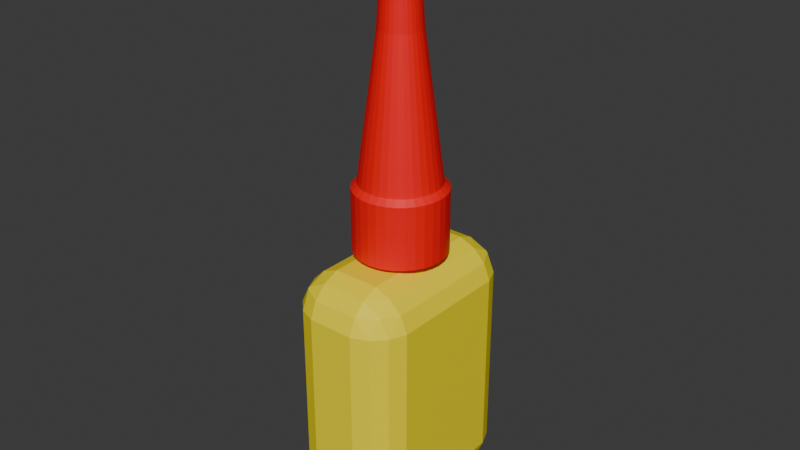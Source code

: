 # Source: glue.blend  (saved by Blender 4.3.34; exported with 4.5.12 LTS)
import bpy
from mathutils import Matrix  # noqa: F401  (used for matrix-valued properties, if any)

bpy.ops.wm.read_factory_settings(use_empty=True)
scene = bpy.context.scene
scene.name = 'Scene'

# ---- collections
col_collection = bpy.data.collections.new('Collection'); scene.collection.children.link(col_collection)

# ---- materials (node trees are filled in below, after node groups)
mat_material_001 = bpy.data.materials.new('Material.001')
mat_material_002 = bpy.data.materials.new('Material.002')
mat_material = bpy.data.materials.new('Material')
mat_material.alpha_threshold = 0.0
mat_material.roughness = 0.5
mat_material.line_color = (0.0, 0.0, 0.0, 1.0)

# ---- material node trees
mat_material_001.use_nodes = True; mat_material_001.node_tree.nodes.clear()
_N = mat_material_001.node_tree.nodes; _L = mat_material_001.node_tree.links
n0 = _N.new('ShaderNodeBsdfPrincipled'); n0.name = 'Principled BSDF'; n0.location = (10, 300)
n0.inputs[0].default_value = (1.0, 0.8204, 0.0, 1.0)
n1 = _N.new('ShaderNodeOutputMaterial'); n1.name = 'Material Output'; n1.location = (300, 300)
_L.new(n0.outputs[0], n1.inputs[0])
n1.is_active_output = True
mat_material_002.use_nodes = True; mat_material_002.node_tree.nodes.clear()
_N = mat_material_002.node_tree.nodes; _L = mat_material_002.node_tree.links
n0 = _N.new('ShaderNodeBsdfPrincipled'); n0.name = 'Principled BSDF'; n0.location = (10, 300)
n0.inputs[0].default_value = (1.0, 0.0, 0.004356, 1.0)
n1 = _N.new('ShaderNodeOutputMaterial'); n1.name = 'Material Output'; n1.location = (300, 300)
_L.new(n0.outputs[0], n1.inputs[0])
n1.is_active_output = True
mat_material.use_nodes = True; mat_material.node_tree.nodes.clear()
_N = mat_material.node_tree.nodes; _L = mat_material.node_tree.links
n0 = _N.new('ShaderNodeOutputMaterial'); n0.name = 'Material Output'; n0.location = (300, 300)
n1 = _N.new('ShaderNodeBsdfPrincipled'); n1.name = 'Principled BSDF'; n1.location = (10, 300)
n1.inputs[0].default_value = (0.04129, 0.03888, 0.2133, 1.0)
n1.inputs[3].default_value = 1.45
_L.new(n1.outputs[0], n0.inputs[0])
n0.is_active_output = True

# ---- world
world_world = bpy.data.worlds.new('World'); scene.world = world_world
world_world.use_nodes = True; world_world.node_tree.nodes.clear()
_N = world_world.node_tree.nodes; _L = world_world.node_tree.links
n0 = _N.new('ShaderNodeOutputWorld'); n0.name = 'World Output'; n0.location = (300, 300)
n1 = _N.new('ShaderNodeBackground'); n1.name = 'Background'; n1.location = (10, 300)
n1.inputs[0].default_value = (0.05088, 0.05088, 0.05088, 1.0)
_L.new(n1.outputs[0], n0.inputs[0])
n0.is_active_output = True
world_world.color = (0.05088, 0.05088, 0.05088)
world_world.sun_shadow_jitter_overblur = 0.0

# ---- meshes
me_cube = bpy.data.meshes.new('Cube')
me_cube.from_pydata([(-0.0129, -0.01997, -0.03478), (-0.007534, -0.01997, -0.037), (-0.007534, -0.02534, -0.03478), (-0.01324, -0.02568, -0.03187), (-0.007534, -0.02924, -0.03087), (-0.007534, -0.03146, -0.02551), (-0.0129, -0.02924, -0.02551), (-0.01324, -0.02633, -0.03122), (-0.0168, -0.01997, -0.03087), (-0.01389, -0.02568, -0.03122), (-0.0168, -0.02534, -0.02551), (-0.01902, -0.01997, -0.02551), (-0.0129, -0.02924, 0.03678), (-0.007534, -0.03146, 0.03678), (-0.007534, -0.02924, 0.04214), (-0.01324, -0.02633, 0.04249), (-0.007534, -0.02534, 0.04605), (-0.007534, -0.01997, 0.04827), (-0.0129, -0.01997, 0.04605), (-0.01324, -0.02568, 0.04314), (-0.0168, -0.02534, 0.03678), (-0.01389, -0.02568, 0.04249), (-0.0168, -0.01997, 0.04214), (-0.01902, -0.01997, 0.03678), (-0.007534, 0.02534, -0.03478), (-0.007534, 0.01997, -0.037), (-0.0129, 0.01997, -0.03478), (-0.01324, 0.02568, -0.03187), (-0.0168, 0.01997, -0.03087), (-0.01902, 0.01997, -0.02551), (-0.0168, 0.02534, -0.02551), (-0.01389, 0.02568, -0.03122), (-0.007534, 0.02924, -0.03087), (-0.01324, 0.02633, -0.03122), (-0.0129, 0.02924, -0.02551), (-0.007534, 0.03146, -0.02551), (-0.0129, 0.01997, 0.04605), (-0.007534, 0.01997, 0.04827), (-0.007534, 0.02534, 0.04605), (-0.01324, 0.02568, 0.04314), (-0.007534, 0.02924, 0.04214), (-0.007534, 0.03146, 0.03678), (-0.0129, 0.02924, 0.03678), (-0.01324, 0.02633, 0.04249), (-0.0168, 0.01997, 0.04214), (-0.01389, 0.02568, 0.04249), (-0.0168, 0.02534, 0.03678), (-0.01902, 0.01997, 0.03678), (0.007534, -0.02534, -0.03478), (0.007534, -0.01997, -0.037), (0.0129, -0.01997, -0.03478), (0.01324, -0.02568, -0.03187), (0.0168, -0.01997, -0.03087), (0.01902, -0.01997, -0.02551), (0.0168, -0.02534, -0.02551), (0.01389, -0.02568, -0.03122), (0.007534, -0.02924, -0.03087), (0.01324, -0.02633, -0.03122), (0.0129, -0.02924, -0.02551), (0.007534, -0.03146, -0.02551), (0.0129, -0.01997, 0.04605), (0.007534, -0.01997, 0.04827), (0.007534, -0.02534, 0.04605), (0.01324, -0.02568, 0.04314), (0.007534, -0.02924, 0.04214), (0.007534, -0.03146, 0.03678), (0.0129, -0.02924, 0.03678), (0.01324, -0.02633, 0.04249), (0.0168, -0.01997, 0.04214), (0.01389, -0.02568, 0.04249), (0.0168, -0.02534, 0.03678), (0.01902, -0.01997, 0.03678), (0.0129, 0.01997, -0.03478), (0.007534, 0.01997, -0.037), (0.007534, 0.02534, -0.03478), (0.01324, 0.02568, -0.03187), (0.007534, 0.02924, -0.03087), (0.007534, 0.03146, -0.02551), (0.0129, 0.02924, -0.02551), (0.01324, 0.02633, -0.03122), (0.0168, 0.01997, -0.03087), (0.01389, 0.02568, -0.03122), (0.0168, 0.02534, -0.02551), (0.01902, 0.01997, -0.02551), (0.007534, 0.02534, 0.04605), (0.007534, 0.01997, 0.04827), (0.0129, 0.01997, 0.04605), (0.01324, 0.02568, 0.04314), (0.0168, 0.01997, 0.04214), (0.01902, 0.01997, 0.03678), (0.0168, 0.02534, 0.03678), (0.01389, 0.02568, 0.04249), (0.007534, 0.02924, 0.04214), (0.01324, 0.02633, 0.04249), (0.0129, 0.02924, 0.03678), (0.007534, 0.03146, 0.03678)], [], [(11, 23, 47, 29), (86, 60, 68, 88), (74, 24, 32, 76), (15, 19, 21), (39, 43, 45), (25, 73, 49, 1), (62, 16, 14, 64), (42, 34, 30, 46), (38, 84, 92, 40), (50, 72, 80, 52), (75, 79, 81), (90, 82, 78, 94), (3, 7, 9), (59, 65, 13, 5), (85, 37, 17, 61), (35, 41, 95, 77), (27, 31, 33), (51, 55, 57), (87, 91, 93), (66, 58, 54, 70), (63, 67, 69), (83, 89, 71, 53), (6, 12, 20, 10), (18, 36, 44, 22), (2, 48, 56, 4), (0, 1, 2, 3), (4, 5, 6, 7), (8, 9, 10, 11), (12, 13, 14, 15), (16, 17, 18, 19), (20, 21, 22, 23), (24, 25, 26, 27), (28, 29, 30, 31), (32, 33, 34, 35), (36, 37, 38, 39), (40, 41, 42, 43), (44, 45, 46, 47), (48, 49, 50, 51), (52, 53, 54, 55), (56, 57, 58, 59), (60, 61, 62, 63), (64, 65, 66, 67), (68, 69, 70, 71), (72, 73, 74, 75), (76, 77, 78, 79), (80, 81, 82, 83), (84, 85, 86, 87), (88, 89, 90, 91), (92, 93, 94, 95), (8, 0, 3, 9), (2, 4, 7, 3), (6, 10, 9, 7), (20, 12, 15, 21), (14, 16, 19, 15), (18, 22, 21, 19), (32, 24, 27, 33), (26, 28, 31, 27), (30, 34, 33, 31), (44, 36, 39, 45), (38, 40, 43, 39), (42, 46, 45, 43), (56, 48, 51, 57), (50, 52, 55, 51), (54, 58, 57, 55), (68, 60, 63, 69), (62, 64, 67, 63), (66, 70, 69, 67), (80, 72, 75, 81), (74, 76, 79, 75), (78, 82, 81, 79), (92, 84, 87, 93), (86, 88, 91, 87), (90, 94, 93, 91), (25, 1, 0, 26), (11, 29, 28, 8), (5, 13, 12, 6), (23, 11, 10, 20), (17, 37, 36, 18), (47, 23, 22, 44), (41, 35, 34, 42), (29, 47, 46, 30), (73, 25, 24, 74), (35, 77, 76, 32), (37, 85, 84, 38), (95, 41, 40, 92), (89, 83, 82, 90), (77, 95, 94, 78), (49, 73, 72, 50), (83, 53, 52, 80), (85, 61, 60, 86), (71, 89, 88, 68), (65, 59, 58, 66), (53, 71, 70, 54), (1, 49, 48, 2), (59, 5, 4, 56), (61, 17, 16, 62), (13, 65, 64, 14), (26, 0, 8, 28)])
_uv = me_cube.uv_layers.new(name='UVMap')
_uv.uv.foreach_set('vector', [0.4061, 0.04565, 0.5939, 0.04565, 0.5939, 0.2044, 0.4061, 0.2044, 0.6595, 0.5456, 0.6595, 0.7044, 0.6237, 0.7044, 0.6237, 0.5456, 0.2995, 0.5243, 0.2005, 0.5243, 0.2005, 0.5088, 0.2995, 0.5088, 0.61, 0.962, 0.6117, 0.962, 0.61, 0.9663, 0.6117, 0.288, 0.61, 0.288, 0.61, 0.2837, 0.2005, 0.5456, 0.2995, 0.5456, 0.2995, 0.7044, 0.2005, 0.7044, 0.6192, 0.8255, 0.6192, 0.9245, 0.6091, 0.9245, 0.6091, 0.8255, 0.5939, 0.2814, 0.4061, 0.2814, 0.4061, 0.2403, 0.5939, 0.2403, 0.6192, 0.3255, 0.6192, 0.4245, 0.6091, 0.4245, 0.6091, 0.3255, 0.3405, 0.7044, 0.3405, 0.5456, 0.3763, 0.5456, 0.3763, 0.7044, 0.337, 0.523, 0.337, 0.5204, 0.3413, 0.523, 0.5939, 0.5097, 0.4061, 0.5097, 0.4061, 0.4686, 0.5939, 0.4686, 0.163, 0.727, 0.163, 0.7296, 0.1587, 0.727, 0.4061, 0.8255, 0.5939, 0.8255, 0.5939, 0.9245, 0.4061, 0.9245, 0.7005, 0.5456, 0.7995, 0.5456, 0.7995, 0.7044, 0.7005, 0.7044, 0.4061, 0.3255, 0.5939, 0.3255, 0.5939, 0.4245, 0.4061, 0.4245, 0.163, 0.523, 0.1587, 0.523, 0.163, 0.5204, 0.337, 0.727, 0.3413, 0.727, 0.337, 0.7296, 0.6117, 0.523, 0.61, 0.523, 0.61, 0.5204, 0.5939, 0.7814, 0.4061, 0.7814, 0.4061, 0.7403, 0.5939, 0.7403, 0.6117, 0.788, 0.61, 0.788, 0.61, 0.7837, 0.4061, 0.5456, 0.5939, 0.5456, 0.5939, 0.7044, 0.4061, 0.7044, 0.4061, 0.008828, 0.5939, 0.008828, 0.5939, 0.02434, 0.4061, 0.02434, 0.6192, 0.04565, 0.6192, 0.2044, 0.6091, 0.2044, 0.6091, 0.04565, 0.2005, 0.7257, 0.2995, 0.7257, 0.2995, 0.7412, 0.2005, 0.7412, 0.1652, 0.7044, 0.2005, 0.7044, 0.2005, 0.7257, 0.163, 0.727, 0.2005, 0.7412, 0.2005, 0.75, 0.1798, 0.75, 0.1798, 0.7347, 0.1396, 0.7168, 0.1587, 0.727, 0.1396, 0.7257, 0.125, 0.7168, 0.5939, 0.008828, 0.5939, 0.0, 0.6034, 0.0, 0.6034, 0.01529, 0.6192, 0.9245, 0.625, 0.9245, 0.625, 0.9452, 0.615, 0.9452, 0.5939, 0.02434, 0.6034, 0.01787, 0.6034, 0.03316, 0.5939, 0.03316, 0.2005, 0.5243, 0.2005, 0.5456, 0.1652, 0.5456, 0.163, 0.523, 0.1396, 0.5456, 0.125, 0.5456, 0.125, 0.5332, 0.1503, 0.5332, 0.1798, 0.5088, 0.163, 0.5204, 0.1652, 0.5088, 0.1798, 0.5, 0.6192, 0.2044, 0.625, 0.2044, 0.625, 0.2168, 0.615, 0.2168, 0.6034, 0.3255, 0.5939, 0.3255, 0.5939, 0.3048, 0.6034, 0.3048, 0.6091, 0.2044, 0.6134, 0.2168, 0.6034, 0.2168, 0.6034, 0.2044, 0.2995, 0.7168, 0.2995, 0.7044, 0.3202, 0.7044, 0.3202, 0.7168, 0.3763, 0.7044, 0.3966, 0.7044, 0.3966, 0.7168, 0.3614, 0.7168, 0.2995, 0.7412, 0.3202, 0.7347, 0.3202, 0.75, 0.2995, 0.75, 0.6595, 0.7044, 0.6798, 0.7044, 0.6798, 0.7168, 0.6446, 0.7168, 0.6034, 0.8255, 0.5939, 0.8255, 0.5939, 0.8048, 0.6034, 0.8048, 0.6091, 0.7646, 0.61, 0.7837, 0.6034, 0.7646, 0.6034, 0.75, 0.3202, 0.5456, 0.2995, 0.5456, 0.2995, 0.5332, 0.3202, 0.5332, 0.2995, 0.5088, 0.2995, 0.5, 0.3202, 0.5, 0.3202, 0.5153, 0.3763, 0.5456, 0.3614, 0.5332, 0.3966, 0.5332, 0.3966, 0.5456, 0.6192, 0.4245, 0.625, 0.4245, 0.625, 0.4452, 0.615, 0.4452, 0.6034, 0.5456, 0.5939, 0.5456, 0.5939, 0.5332, 0.6034, 0.5332, 0.6091, 0.4245, 0.6134, 0.4452, 0.6034, 0.4452, 0.6034, 0.4245, 0.1396, 0.7044, 0.1652, 0.7044, 0.163, 0.727, 0.1587, 0.727, 0.2005, 0.7257, 0.2005, 0.7412, 0.163, 0.7296, 0.163, 0.727, 0.1652, 0.7412, 0.1396, 0.7257, 0.1587, 0.727, 0.163, 0.7296, 0.5939, 0.02434, 0.5939, 0.008828, 0.6034, 0.01529, 0.6034, 0.01787, 0.6091, 0.9245, 0.6192, 0.9245, 0.6117, 0.962, 0.61, 0.962, 0.6192, 0.9598, 0.6091, 0.9854, 0.61, 0.9663, 0.6117, 0.962, 0.2005, 0.5088, 0.2005, 0.5243, 0.163, 0.523, 0.163, 0.5204, 0.1652, 0.5456, 0.1396, 0.5456, 0.1587, 0.523, 0.163, 0.523, 0.1396, 0.5243, 0.1652, 0.5088, 0.163, 0.5204, 0.1587, 0.523, 0.6091, 0.2044, 0.6192, 0.2044, 0.615, 0.2168, 0.6134, 0.2168, 0.6192, 0.3255, 0.6091, 0.3255, 0.61, 0.288, 0.6117, 0.288, 0.5939, 0.2814, 0.5939, 0.2403, 0.6034, 0.2574, 0.6034, 0.2643, 0.2995, 0.7412, 0.2995, 0.7257, 0.337, 0.727, 0.337, 0.7296, 0.3348, 0.7168, 0.3604, 0.7168, 0.3413, 0.727, 0.337, 0.727, 0.3604, 0.7257, 0.3348, 0.7412, 0.337, 0.7296, 0.3413, 0.727, 0.6091, 0.7646, 0.6192, 0.7902, 0.6117, 0.788, 0.61, 0.7837, 0.6192, 0.8255, 0.6091, 0.8255, 0.61, 0.788, 0.6117, 0.788, 0.5939, 0.7814, 0.5939, 0.7403, 0.6034, 0.7574, 0.6034, 0.7643, 0.3763, 0.5456, 0.3405, 0.5456, 0.3554, 0.5332, 0.3614, 0.5332, 0.2995, 0.5243, 0.2995, 0.5088, 0.337, 0.5204, 0.337, 0.523, 0.3348, 0.5088, 0.3604, 0.5243, 0.3413, 0.523, 0.337, 0.5204, 0.6091, 0.4245, 0.6192, 0.4245, 0.615, 0.4452, 0.6134, 0.4452, 0.6595, 0.5456, 0.6237, 0.5456, 0.6386, 0.5332, 0.6446, 0.5332, 0.5939, 0.5097, 0.5939, 0.4686, 0.6034, 0.4857, 0.6034, 0.4926, 0.2005, 0.5456, 0.2005, 0.7044, 0.1652, 0.7044, 0.1652, 0.5456, 0.125, 0.7044, 0.125, 0.5456, 0.1396, 0.5456, 0.1396, 0.7044, 0.4061, 0.0, 0.5939, 0.0, 0.5939, 0.008828, 0.4061, 0.008828, 0.5939, 0.04565, 0.4061, 0.04565, 0.4061, 0.02434, 0.5939, 0.02434, 0.625, 0.04565, 0.625, 0.2044, 0.6192, 0.2044, 0.6192, 0.04565, 0.5939, 0.2044, 0.5939, 0.04565, 0.6091, 0.04565, 0.6091, 0.2044, 0.5939, 0.3255, 0.4061, 0.3255, 0.4061, 0.2814, 0.5939, 0.2814, 0.4061, 0.2044, 0.5939, 0.2044, 0.5939, 0.2403, 0.4061, 0.2403, 0.2995, 0.5456, 0.2005, 0.5456, 0.2005, 0.5243, 0.2995, 0.5243, 0.2005, 0.5, 0.2995, 0.5, 0.2995, 0.5088, 0.2005, 0.5088, 0.625, 0.3255, 0.625, 0.4245, 0.6192, 0.4245, 0.6192, 0.3255, 0.5939, 0.4245, 0.5939, 0.3255, 0.6091, 0.3255, 0.6091, 0.4245, 0.5939, 0.5456, 0.4061, 0.5456, 0.4061, 0.5097, 0.5939, 0.5097, 0.4061, 0.4245, 0.5939, 0.4245, 0.5939, 0.4686, 0.4061, 0.4686, 0.2995, 0.7044, 0.2995, 0.5456, 0.3405, 0.5456, 0.3405, 0.7044, 0.4061, 0.5456, 0.4061, 0.7044, 0.3763, 0.7044, 0.3763, 0.5456, 0.7005, 0.5456, 0.7005, 0.7044, 0.6595, 0.7044, 0.6595, 0.5456, 0.5939, 0.7044, 0.5939, 0.5456, 0.6237, 0.5456, 0.6237, 0.7044, 0.5939, 0.8255, 0.4061, 0.8255, 0.4061, 0.7814, 0.5939, 0.7814, 0.4061, 0.7044, 0.5939, 0.7044, 0.5939, 0.7403, 0.4061, 0.7403, 0.2005, 0.7044, 0.2995, 0.7044, 0.2995, 0.7257, 0.2005, 0.7257, 0.2995, 0.75, 0.2005, 0.75, 0.2005, 0.7412, 0.2995, 0.7412, 0.625, 0.8255, 0.625, 0.9245, 0.6192, 0.9245, 0.6192, 0.8255, 0.5939, 0.9245, 0.5939, 0.8255, 0.6091, 0.8255, 0.6091, 0.9245, 0.1652, 0.5456, 0.1652, 0.7044, 0.1396, 0.7044, 0.1396, 0.5456])
me_cube.materials.append(mat_material_001)
me_cube.update()
me_cylinder_001 = bpy.data.meshes.new('Cylinder.001')
me_cylinder_001.from_pydata([(4.139e-11, 0.01474, -0.02379), (-0.001326, 0.006665, 0.04406), (0.002876, 0.01446, -0.02379), (-0.002601, 0.006278, 0.04406), (0.005641, 0.01362, -0.02379), (-0.003775, 0.00565, 0.04406), (0.008189, 0.01226, -0.02379), (-0.004805, 0.004805, 0.04406), (0.01042, 0.01042, -0.02379), (-0.00565, 0.003775, 0.04406), (0.01226, 0.008189, -0.02379), (-0.006278, 0.002601, 0.04406), (0.01362, 0.005641, -0.02379), (-0.006665, 0.001326, 0.04406), (0.01446, 0.002876, -0.02379), (-0.006796, 3.692e-10, 0.04406), (0.01474, 1.492e-10, -0.02379), (-0.006665, -0.001326, 0.04406), (0.01446, -0.002876, -0.02379), (-0.006278, -0.002601, 0.04406), (0.01362, -0.005641, -0.02379), (-0.00565, -0.003775, 0.04406), (0.01226, -0.008189, -0.02379), (-0.004805, -0.004805, 0.04406), (0.01042, -0.01042, -0.02379), (-0.003775, -0.00565, 0.04406), (0.008189, -0.01226, -0.02379), (-0.002601, -0.006278, 0.04406), (0.005641, -0.01362, -0.02379), (-0.001326, -0.006665, 0.04406), (0.002876, -0.01446, -0.02379), (-1.458e-10, -0.006796, 0.04406), (4.139e-11, -0.01474, -0.02379), (0.001326, -0.006665, 0.04406), (-0.002876, -0.01446, -0.02379), (0.002601, -0.006278, 0.04406), (-0.005641, -0.01362, -0.02379), (0.003775, -0.00565, 0.04406), (-0.008189, -0.01226, -0.02379), (0.004805, -0.004805, 0.04406), (-0.01042, -0.01042, -0.02379), (0.00565, -0.003775, 0.04406), (-0.01226, -0.008189, -0.02379), (0.006278, -0.002601, 0.04406), (-0.01362, -0.005641, -0.02379), (0.006665, -0.001326, 0.04406), (-0.01446, -0.002876, -0.02379), (0.006796, 3.768e-10, 0.04406), (-0.01474, 1.492e-10, -0.02379), (0.006665, 0.001326, 0.04406), (-0.01446, 0.002876, -0.02379), (0.006278, 0.002601, 0.04406), (-0.01362, 0.005641, -0.02379), (0.00565, 0.003775, 0.04406), (-0.01226, 0.008189, -0.02379), (0.004805, 0.004805, 0.04406), (-0.01042, 0.01042, -0.02379), (0.003775, 0.00565, 0.04406), (-0.008189, 0.01226, -0.02379), (0.002601, 0.006278, 0.04406), (-0.005641, 0.01362, -0.02379), (0.001326, 0.006665, 0.04406), (-0.002876, 0.01446, -0.02379), (-1.534e-10, 0.006796, 0.04406), (4.139e-11, 0.01474, -0.02379), (0.002876, 0.01446, -0.02379), (0.005641, 0.01362, -0.02379), (0.008189, 0.01226, -0.02379), (0.01042, 0.01042, -0.02379), (0.01226, 0.008189, -0.02379), (0.01362, 0.005641, -0.02379), (0.01446, 0.002876, -0.02379), (0.01474, 1.492e-10, -0.02379), (0.01446, -0.002876, -0.02379), (0.01362, -0.005641, -0.02379), (0.01226, -0.008189, -0.02379), (0.01042, -0.01042, -0.02379), (0.008189, -0.01226, -0.02379), (0.005641, -0.01362, -0.02379), (0.002876, -0.01446, -0.02379), (4.139e-11, -0.01474, -0.02379), (-0.002876, -0.01446, -0.02379), (-0.005641, -0.01362, -0.02379), (-0.008189, -0.01226, -0.02379), (-0.01042, -0.01042, -0.02379), (-0.01226, -0.008189, -0.02379), (-0.01362, -0.005641, -0.02379), (-0.01446, -0.002876, -0.02379), (-0.01474, 1.492e-10, -0.02379), (-0.01446, 0.002876, -0.02379), (-0.01362, 0.005641, -0.02379), (-0.01226, 0.008189, -0.02379), (-0.01042, 0.01042, -0.02379), (-0.008189, 0.01226, -0.02379), (-0.005641, 0.01362, -0.02379), (-0.002876, 0.01446, -0.02379), (-9.304e-11, 0.007079, -0.02369), (0.001381, 0.006943, -0.02369), (0.002709, 0.00654, -0.02369), (0.003933, 0.005886, -0.02369), (0.005006, 0.005006, -0.02369), (0.005886, 0.003933, -0.02369), (0.00654, 0.002709, -0.02369), (0.006943, 0.001381, -0.02369), (0.007079, -1.986e-11, -0.02369), (0.006943, -0.001381, -0.02369), (0.00654, -0.002709, -0.02369), (0.005886, -0.003933, -0.02369), (0.005006, -0.005006, -0.02369), (0.003933, -0.005886, -0.02369), (0.002709, -0.00654, -0.02369), (0.001381, -0.006943, -0.02369), (-9.304e-11, -0.007079, -0.02369), (-0.001381, -0.006943, -0.02369), (-0.002709, -0.00654, -0.02369), (-0.003933, -0.005886, -0.02369), (-0.005006, -0.005006, -0.02369), (-0.005886, -0.003933, -0.02369), (-0.00654, -0.002709, -0.02369), (-0.006943, -0.001381, -0.02369), (-0.007079, -1.986e-11, -0.02369), (-0.006943, 0.001381, -0.02369), (-0.00654, 0.002709, -0.02369), (-0.005886, 0.003933, -0.02369), (-0.005006, 0.005006, -0.02369), (-0.003933, 0.005886, -0.02369), (-0.002709, 0.00654, -0.02369), (-0.001381, 0.006943, -0.02369), (2.186e-10, 0.006958, -0.02799), (0.001358, 0.006825, -0.02799), (0.002663, 0.006429, -0.02799), (0.003866, 0.005786, -0.02799), (0.00492, 0.00492, -0.02799), (0.005786, 0.003866, -0.02799), (0.006429, 0.002663, -0.02799), (0.006825, 0.001358, -0.02799), (0.006958, -2.49e-11, -0.02799), (0.006825, -0.001358, -0.02799), (0.006429, -0.002663, -0.02799), (0.005786, -0.003866, -0.02799), (0.00492, -0.00492, -0.02799), (0.003866, -0.005786, -0.02799), (0.002663, -0.006429, -0.02799), (0.001358, -0.006825, -0.02799), (2.186e-10, -0.006958, -0.02799), (-0.001358, -0.006825, -0.02799), (-0.002663, -0.006429, -0.02799), (-0.003866, -0.005786, -0.02799), (-0.00492, -0.00492, -0.02799), (-0.005786, -0.003866, -0.02799), (-0.006429, -0.002663, -0.02799), (-0.006825, -0.001358, -0.02799), (-0.006958, -2.49e-11, -0.02799), (-0.006825, 0.001358, -0.02799), (-0.006429, 0.002663, -0.02799), (-0.005786, 0.003866, -0.02799), (-0.00492, 0.00492, -0.02799), (-0.003866, 0.005786, -0.02799), (-0.002663, 0.006429, -0.02799), (-0.001358, 0.006825, -0.02799), (4.366e-11, 0.01294, -0.001728), (4.139e-11, 0.01474, -0.003523), (0.002524, 0.01269, -0.001728), (0.002876, 0.01446, -0.003523), (0.004951, 0.01195, -0.001728), (0.005641, 0.01362, -0.003523), (0.007187, 0.01076, -0.001728), (0.008189, 0.01226, -0.003523), (0.009148, 0.009148, -0.001728), (0.01042, 0.01042, -0.003523), (0.01076, 0.007187, -0.001728), (0.01226, 0.008189, -0.003523), (0.01195, 0.004951, -0.001728), (0.01362, 0.005641, -0.003523), (0.01269, 0.002524, -0.001728), (0.01446, 0.002876, -0.003523), (0.01294, 1.601e-10, -0.001728), (0.01474, 1.492e-10, -0.003523), (0.01269, -0.002524, -0.001728), (0.01446, -0.002876, -0.003523), (0.01195, -0.004951, -0.001728), (0.01362, -0.005641, -0.003523), (0.01076, -0.007187, -0.001728), (0.01226, -0.008189, -0.003523), (0.009148, -0.009148, -0.001728), (0.01042, -0.01042, -0.003523), (0.007187, -0.01076, -0.001728), (0.008189, -0.01226, -0.003523), (0.004951, -0.01195, -0.001728), (0.005641, -0.01362, -0.003523), (0.002524, -0.01269, -0.001728), (0.002876, -0.01446, -0.003523), (5.821e-11, -0.01294, -0.001728), (4.139e-11, -0.01474, -0.003523), (-0.002524, -0.01269, -0.001728), (-0.002876, -0.01446, -0.003523), (-0.004951, -0.01195, -0.001728), (-0.005641, -0.01362, -0.003523), (-0.007187, -0.01076, -0.001728), (-0.008189, -0.01226, -0.003523), (-0.009148, -0.009148, -0.001728), (-0.01042, -0.01042, -0.003523), (-0.01076, -0.007187, -0.001728), (-0.01226, -0.008189, -0.003523), (-0.01195, -0.004951, -0.001728), (-0.01362, -0.005641, -0.003523), (-0.01269, -0.002524, -0.001728), (-0.01446, -0.002876, -0.003523), (-0.01294, 1.455e-10, -0.001728), (-0.01474, 1.492e-10, -0.003523), (-0.01269, 0.002524, -0.001728), (-0.01446, 0.002876, -0.003523), (-0.01195, 0.004951, -0.001728), (-0.01362, 0.005641, -0.003523), (-0.01076, 0.007187, -0.001728), (-0.01226, 0.008189, -0.003523), (-0.009148, 0.009148, -0.001728), (-0.01042, 0.01042, -0.003523), (-0.007187, 0.01076, -0.001728), (-0.008189, 0.01226, -0.003523), (-0.004951, 0.01195, -0.001728), (-0.005641, 0.01362, -0.003523), (-0.002524, 0.01269, -0.001728), (-0.002876, 0.01446, -0.003523), (-0.000853, 0.004288, 0.07827), (-0.001673, 0.004039, 0.07827), (-0.002429, 0.003635, 0.07827), (-0.003092, 0.003092, 0.07827), (-0.003635, 0.002429, 0.07827), (-0.004039, 0.001673, 0.07827), (-0.004288, 0.000853, 0.07827), (-0.004372, 3.848e-10, 0.07827), (-0.004288, -0.000853, 0.07827), (-0.004039, -0.001673, 0.07827), (-0.003635, -0.002429, 0.07827), (-0.003092, -0.003092, 0.07827), (-0.002429, -0.003635, 0.07827), (-0.001673, -0.004039, 0.07827), (-0.000853, -0.004288, 0.07827), (4.974e-09, -0.004372, 0.07827), (0.000853, -0.004288, 0.07827), (0.001673, -0.004039, 0.07827), (0.002429, -0.003635, 0.07827), (0.003092, -0.003092, 0.07827), (0.003635, -0.002429, 0.07827), (0.004039, -0.001673, 0.07827), (0.004288, -0.000853, 0.07827), (0.004372, 3.897e-10, 0.07827), (0.004288, 0.000853, 0.07827), (0.004039, 0.001673, 0.07827), (0.003635, 0.002429, 0.07827), (0.003092, 0.003092, 0.07827), (0.002429, 0.003635, 0.07827), (0.001673, 0.004039, 0.07827), (0.000853, 0.004288, 0.07827), (4.969e-09, 0.004372, 0.07827)], [], [(62, 223, 161, 0), (4, 165, 167, 6), (6, 167, 169, 8), (8, 169, 171, 10), (10, 171, 173, 12), (12, 173, 175, 14), (14, 175, 177, 16), (16, 177, 179, 18), (18, 179, 181, 20), (20, 181, 183, 22), (22, 183, 185, 24), (24, 185, 187, 26), (26, 187, 189, 28), (28, 189, 191, 30), (30, 191, 193, 32), (32, 193, 195, 34), (34, 195, 197, 36), (36, 197, 199, 38), (38, 199, 201, 40), (40, 201, 203, 42), (42, 203, 205, 44), (44, 205, 207, 46), (46, 207, 209, 48), (48, 209, 211, 50), (50, 211, 213, 52), (52, 213, 215, 54), (54, 215, 217, 56), (56, 217, 219, 58), (58, 219, 221, 60), (60, 221, 223, 62), (0, 161, 163, 2), (33, 35, 241, 240), (2, 163, 165, 4), (4, 6, 67, 66), (82, 83, 115, 114), (22, 24, 76, 75), (40, 42, 85, 84), (58, 60, 94, 93), (14, 16, 72, 71), (32, 34, 81, 80), (50, 52, 90, 89), (6, 8, 68, 67), (24, 26, 77, 76), (42, 44, 86, 85), (60, 62, 95, 94), (16, 18, 73, 72), (34, 36, 82, 81), (52, 54, 91, 90), (8, 10, 69, 68), (26, 28, 78, 77), (44, 46, 87, 86), (0, 2, 65, 64), (62, 0, 64, 95), (18, 20, 74, 73), (36, 38, 83, 82), (54, 56, 92, 91), (10, 12, 70, 69), (28, 30, 79, 78), (46, 48, 88, 87), (2, 4, 66, 65), (20, 22, 75, 74), (38, 40, 84, 83), (56, 58, 93, 92), (12, 14, 71, 70), (30, 32, 80, 79), (48, 50, 89, 88), (117, 118, 150, 149), (69, 70, 102, 101), (83, 84, 116, 115), (70, 71, 103, 102), (84, 85, 117, 116), (71, 72, 104, 103), (85, 86, 118, 117), (72, 73, 105, 104), (86, 87, 119, 118), (73, 74, 106, 105), (87, 88, 120, 119), (74, 75, 107, 106), (88, 89, 121, 120), (75, 76, 108, 107), (89, 90, 122, 121), (76, 77, 109, 108), (90, 91, 123, 122), (77, 78, 110, 109), (64, 65, 97, 96), (91, 92, 124, 123), (78, 79, 111, 110), (65, 66, 98, 97), (92, 93, 125, 124), (79, 80, 112, 111), (66, 67, 99, 98), (93, 94, 126, 125), (80, 81, 113, 112), (67, 68, 100, 99), (94, 95, 127, 126), (81, 82, 114, 113), (68, 69, 101, 100), (95, 64, 96, 127), (128, 129, 130, 131, 132, 133, 134, 135, 136, 137, 138, 139, 140, 141, 142, 143, 144, 145, 146, 147, 148, 149, 150, 151, 152, 153, 154, 155, 156, 157, 158, 159), (104, 105, 137, 136), (118, 119, 151, 150), (105, 106, 138, 137), (119, 120, 152, 151), (106, 107, 139, 138), (120, 121, 153, 152), (107, 108, 140, 139), (121, 122, 154, 153), (108, 109, 141, 140), (122, 123, 155, 154), (109, 110, 142, 141), (96, 97, 129, 128), (123, 124, 156, 155), (110, 111, 143, 142), (97, 98, 130, 129), (124, 125, 157, 156), (111, 112, 144, 143), (98, 99, 131, 130), (125, 126, 158, 157), (112, 113, 145, 144), (99, 100, 132, 131), (126, 127, 159, 158), (113, 114, 146, 145), (100, 101, 133, 132), (127, 96, 128, 159), (114, 115, 147, 146), (101, 102, 134, 133), (115, 116, 148, 147), (102, 103, 135, 134), (116, 117, 149, 148), (103, 104, 136, 135), (163, 161, 160, 162), (165, 163, 162, 164), (167, 165, 164, 166), (169, 167, 166, 168), (171, 169, 168, 170), (173, 171, 170, 172), (175, 173, 172, 174), (177, 175, 174, 176), (179, 177, 176, 178), (181, 179, 178, 180), (183, 181, 180, 182), (185, 183, 182, 184), (187, 185, 184, 186), (189, 187, 186, 188), (191, 189, 188, 190), (193, 191, 190, 192), (195, 193, 192, 194), (197, 195, 194, 196), (199, 197, 196, 198), (201, 199, 198, 200), (203, 201, 200, 202), (205, 203, 202, 204), (207, 205, 204, 206), (209, 207, 206, 208), (211, 209, 208, 210), (213, 211, 210, 212), (215, 213, 212, 214), (217, 215, 214, 216), (219, 217, 216, 218), (221, 219, 218, 220), (223, 221, 220, 222), (161, 223, 222, 160), (212, 210, 13, 11), (168, 166, 57, 55), (186, 184, 39, 37), (204, 202, 21, 19), (222, 220, 3, 1), (178, 176, 47, 45), (196, 194, 29, 27), (214, 212, 11, 9), (160, 222, 1, 63), (170, 168, 55, 53), (188, 186, 37, 35), (206, 204, 19, 17), (162, 160, 63, 61), (180, 178, 45, 43), (198, 196, 27, 25), (216, 214, 9, 7), (172, 170, 53, 51), (190, 188, 35, 33), (208, 206, 17, 15), (164, 162, 61, 59), (182, 180, 43, 41), (200, 198, 25, 23), (218, 216, 7, 5), (174, 172, 51, 49), (192, 190, 33, 31), (210, 208, 15, 13), (166, 164, 59, 57), (184, 182, 41, 39), (202, 200, 23, 21), (220, 218, 5, 3), (176, 174, 49, 47), (194, 192, 31, 29), (254, 255, 224, 225, 226, 227, 228, 229, 230, 231, 232, 233, 234, 235, 236, 237, 238, 239, 240, 241, 242, 243, 244, 245, 246, 247, 248, 249, 250, 251, 252, 253), (15, 17, 232, 231), (51, 53, 250, 249), (17, 19, 233, 232), (53, 55, 251, 250), (63, 1, 224, 255), (35, 37, 242, 241), (1, 3, 225, 224), (37, 39, 243, 242), (19, 21, 234, 233), (55, 57, 252, 251), (21, 23, 235, 234), (57, 59, 253, 252), (3, 5, 226, 225), (39, 41, 244, 243), (5, 7, 227, 226), (41, 43, 245, 244), (23, 25, 236, 235), (59, 61, 254, 253), (25, 27, 237, 236), (61, 63, 255, 254), (7, 9, 228, 227), (43, 45, 246, 245), (9, 11, 229, 228), (45, 47, 247, 246), (27, 29, 238, 237), (29, 31, 239, 238), (11, 13, 230, 229), (47, 49, 248, 247), (13, 15, 231, 230), (49, 51, 249, 248), (31, 33, 240, 239)])
_uv = me_cylinder_001.uv_layers.new(name='UVMap')
_uv.uv.foreach_set('vector', [0.03125, 0.5, 0.03125, 0.9593, 0.0, 0.9593, 0.0, 0.5, 0.9375, 0.5, 0.9375, 0.9593, 0.9062, 0.9593, 0.9062, 0.5, 0.9062, 0.5, 0.9062, 0.9593, 0.875, 0.9593, 0.875, 0.5, 0.875, 0.5, 0.875, 0.9593, 0.8438, 0.9593, 0.8438, 0.5, 0.8438, 0.5, 0.8438, 0.9593, 0.8125, 0.9593, 0.8125, 0.5, 0.8125, 0.5, 0.8125, 0.9593, 0.7812, 0.9593, 0.7812, 0.5, 0.7812, 0.5, 0.7812, 0.9593, 0.75, 0.9593, 0.75, 0.5, 0.75, 0.5, 0.75, 0.9593, 0.7188, 0.9593, 0.7188, 0.5, 0.7188, 0.5, 0.7188, 0.9593, 0.6875, 0.9593, 0.6875, 0.5, 0.6875, 0.5, 0.6875, 0.9593, 0.6562, 0.9593, 0.6562, 0.5, 0.6562, 0.5, 0.6562, 0.9593, 0.625, 0.9593, 0.625, 0.5, 0.625, 0.5, 0.625, 0.9593, 0.5937, 0.9593, 0.5938, 0.5, 0.5938, 0.5, 0.5938, 0.9593, 0.5625, 0.9593, 0.5625, 0.5, 0.5625, 0.5, 0.5625, 0.9593, 0.5312, 0.9593, 0.5312, 0.5, 0.5312, 0.5, 0.5312, 0.9593, 0.5, 0.9593, 0.5, 0.5, 0.5, 0.5, 0.5, 0.9593, 0.4688, 0.9593, 0.4688, 0.5, 0.4688, 0.5, 0.4688, 0.9593, 0.4375, 0.9593, 0.4375, 0.5, 0.4375, 0.5, 0.4375, 0.9593, 0.4062, 0.9593, 0.4062, 0.5, 0.4062, 0.5, 0.4062, 0.9593, 0.375, 0.9593, 0.375, 0.5, 0.375, 0.5, 0.375, 0.9593, 0.3438, 0.9593, 0.3438, 0.5, 0.3438, 0.5, 0.3438, 0.9593, 0.3125, 0.9593, 0.3125, 0.5, 0.3125, 0.5, 0.3125, 0.9593, 0.2812, 0.9593, 0.2812, 0.5, 0.2812, 0.5, 0.2812, 0.9593, 0.25, 0.9593, 0.25, 0.5, 0.25, 0.5, 0.25, 0.9593, 0.2187, 0.9593, 0.2188, 0.5, 0.2188, 0.5, 0.2188, 0.9593, 0.1875, 0.9593, 0.1875, 0.5, 0.1875, 0.5, 0.1875, 0.9593, 0.1562, 0.9593, 0.1562, 0.5, 0.1562, 0.5, 0.1562, 0.9593, 0.125, 0.9593, 0.125, 0.5, 0.125, 0.5, 0.125, 0.9593, 0.09375, 0.9593, 0.09375, 0.5, 0.09375, 0.5, 0.09375, 0.9593, 0.0625, 0.9593, 0.0625, 0.5, 0.0625, 0.5, 0.0625, 0.9593, 0.03125, 0.9593, 0.03125, 0.5, 1.0, 0.5, 1.0, 0.9593, 0.9688, 0.9593, 0.9688, 0.5, 0.2911, 0.04341, 0.3306, 0.0554, 0.3306, 0.0554, 0.2911, 0.04341, 0.9688, 0.5, 0.9688, 0.9593, 0.9375, 0.9593, 0.9375, 0.5, 0.9375, 0.5, 0.9062, 0.5, 0.9062, 0.5, 0.9375, 0.5, 0.4375, 0.5, 0.4062, 0.5, 0.4062, 0.5, 0.4375, 0.5, 0.6562, 0.5, 0.625, 0.5, 0.625, 0.5, 0.6562, 0.5, 0.375, 0.5, 0.3438, 0.5, 0.3438, 0.5, 0.375, 0.5, 0.09375, 0.5, 0.0625, 0.5, 0.0625, 0.5, 0.09375, 0.5, 0.7812, 0.5, 0.75, 0.5, 0.75, 0.5, 0.7812, 0.5, 0.5, 0.5, 0.4688, 0.5, 0.4688, 0.5, 0.5, 0.5, 0.2188, 0.5, 0.1875, 0.5, 0.1875, 0.5, 0.2188, 0.5, 0.9062, 0.5, 0.875, 0.5, 0.875, 0.5, 0.9062, 0.5, 0.625, 0.5, 0.5938, 0.5, 0.5938, 0.5, 0.625, 0.5, 0.3438, 0.5, 0.3125, 0.5, 0.3125, 0.5, 0.3438, 0.5, 0.0625, 0.5, 0.03125, 0.5, 0.03125, 0.5, 0.0625, 0.5, 0.75, 0.5, 0.7188, 0.5, 0.7188, 0.5, 0.75, 0.5, 0.4688, 0.5, 0.4375, 0.5, 0.4375, 0.5, 0.4688, 0.5, 0.1875, 0.5, 0.1562, 0.5, 0.1562, 0.5, 0.1875, 0.5, 0.875, 0.5, 0.8438, 0.5, 0.8438, 0.5, 0.875, 0.5, 0.5938, 0.5, 0.5625, 0.5, 0.5625, 0.5, 0.5938, 0.5, 0.3125, 0.5, 0.2812, 0.5, 0.2812, 0.5, 0.3125, 0.5, 1.0, 0.5, 0.9688, 0.5, 0.9688, 0.5, 1.0, 0.5, 0.03125, 0.5, 0.0, 0.5, 0.0, 0.5, 0.03125, 0.5, 0.7188, 0.5, 0.6875, 0.5, 0.6875, 0.5, 0.7188, 0.5, 0.4375, 0.5, 0.4062, 0.5, 0.4062, 0.5, 0.4375, 0.5, 0.1562, 0.5, 0.125, 0.5, 0.125, 0.5, 0.1562, 0.5, 0.8438, 0.5, 0.8125, 0.5, 0.8125, 0.5, 0.8438, 0.5, 0.5625, 0.5, 0.5312, 0.5, 0.5312, 0.5, 0.5625, 0.5, 0.2812, 0.5, 0.25, 0.5, 0.25, 0.5, 0.2812, 0.5, 0.9688, 0.5, 0.9375, 0.5, 0.9375, 0.5, 0.9688, 0.5, 0.6875, 0.5, 0.6562, 0.5, 0.6562, 0.5, 0.6875, 0.5, 0.4062, 0.5, 0.375, 0.5, 0.375, 0.5, 0.4062, 0.5, 0.125, 0.5, 0.09375, 0.5, 0.09375, 0.5, 0.125, 0.5, 0.8125, 0.5, 0.7812, 0.5, 0.7812, 0.5, 0.8125, 0.5, 0.5312, 0.5, 0.5, 0.5, 0.5, 0.5, 0.5312, 0.5, 0.25, 0.5, 0.2188, 0.5, 0.2188, 0.5, 0.25, 0.5, 0.3438, 0.5, 0.3125, 0.5, 0.3125, 0.5, 0.3438, 0.5, 0.8438, 0.5, 0.8125, 0.5, 0.8125, 0.5, 0.8438, 0.5, 0.4062, 0.5, 0.375, 0.5, 0.375, 0.5, 0.4062, 0.5, 0.8125, 0.5, 0.7812, 0.5, 0.7812, 0.5, 0.8125, 0.5, 0.375, 0.5, 0.3438, 0.5, 0.3438, 0.5, 0.375, 0.5, 0.7812, 0.5, 0.75, 0.5, 0.75, 0.5, 0.7812, 0.5, 0.3438, 0.5, 0.3125, 0.5, 0.3125, 0.5, 0.3438, 0.5, 0.75, 0.5, 0.7188, 0.5, 0.7188, 0.5, 0.75, 0.5, 0.3125, 0.5, 0.2812, 0.5, 0.2812, 0.5, 0.3125, 0.5, 0.7188, 0.5, 0.6875, 0.5, 0.6875, 0.5, 0.7188, 0.5, 0.2812, 0.5, 0.25, 0.5, 0.25, 0.5, 0.2812, 0.5, 0.6875, 0.5, 0.6562, 0.5, 0.6562, 0.5, 0.6875, 0.5, 0.25, 0.5, 0.2188, 0.5, 0.2188, 0.5, 0.25, 0.5, 0.6562, 0.5, 0.625, 0.5, 0.625, 0.5, 0.6562, 0.5, 0.2188, 0.5, 0.1875, 0.5, 0.1875, 0.5, 0.2188, 0.5, 0.625, 0.5, 0.5938, 0.5, 0.5938, 0.5, 0.625, 0.5, 0.1875, 0.5, 0.1562, 0.5, 0.1562, 0.5, 0.1875, 0.5, 0.5938, 0.5, 0.5625, 0.5, 0.5625, 0.5, 0.5938, 0.5, 1.0, 0.5, 0.9688, 0.5, 0.9688, 0.5, 1.0, 0.5, 0.1562, 0.5, 0.125, 0.5, 0.125, 0.5, 0.1562, 0.5, 0.5625, 0.5, 0.5312, 0.5, 0.5312, 0.5, 0.5625, 0.5, 0.9688, 0.5, 0.9375, 0.5, 0.9375, 0.5, 0.9688, 0.5, 0.125, 0.5, 0.09375, 0.5, 0.09375, 0.5, 0.125, 0.5, 0.5312, 0.5, 0.5, 0.5, 0.5, 0.5, 0.5312, 0.5, 0.9375, 0.5, 0.9062, 0.5, 0.9062, 0.5, 0.9375, 0.5, 0.09375, 0.5, 0.0625, 0.5, 0.0625, 0.5, 0.09375, 0.5, 0.5, 0.5, 0.4688, 0.5, 0.4688, 0.5, 0.5, 0.5, 0.9062, 0.5, 0.875, 0.5, 0.875, 0.5, 0.9062, 0.5, 0.0625, 0.5, 0.03125, 0.5, 0.03125, 0.5, 0.0625, 0.5, 0.4688, 0.5, 0.4375, 0.5, 0.4375, 0.5, 0.4688, 0.5, 0.875, 0.5, 0.8438, 0.5, 0.8438, 0.5, 0.875, 0.5, 0.03125, 0.5, 0.0, 0.5, 0.0, 0.5, 0.03125, 0.5, 0.75, 0.49, 0.7968, 0.4854, 0.8418, 0.4717, 0.8833, 0.4496, 0.9197, 0.4197, 0.9496, 0.3833, 0.9717, 0.3418, 0.9854, 0.2968, 0.99, 0.25, 0.9854, 0.2032, 0.9717, 0.1582, 0.9496, 0.1167, 0.9197, 0.08029, 0.8833, 0.05045, 0.8418, 0.02827, 0.7968, 0.01461, 0.75, 0.01, 0.7032, 0.01461, 0.6582, 0.02827, 0.6167, 0.05045, 0.5803, 0.08029, 0.5504, 0.1167, 0.5283, 0.1582, 0.5146, 0.2032, 0.51, 0.25, 0.5146, 0.2968, 0.5283, 0.3418, 0.5504, 0.3833, 0.5803, 0.4197, 0.6167, 0.4496, 0.6582, 0.4717, 0.7032, 0.4854, 0.75, 0.5, 0.7188, 0.5, 0.7188, 0.5, 0.75, 0.5, 0.3125, 0.5, 0.2812, 0.5, 0.2812, 0.5, 0.3125, 0.5, 0.7188, 0.5, 0.6875, 0.5, 0.6875, 0.5, 0.7188, 0.5, 0.2812, 0.5, 0.25, 0.5, 0.25, 0.5, 0.2812, 0.5, 0.6875, 0.5, 0.6562, 0.5, 0.6562, 0.5, 0.6875, 0.5, 0.25, 0.5, 0.2188, 0.5, 0.2188, 0.5, 0.25, 0.5, 0.6562, 0.5, 0.625, 0.5, 0.625, 0.5, 0.6562, 0.5, 0.2188, 0.5, 0.1875, 0.5, 0.1875, 0.5, 0.2188, 0.5, 0.625, 0.5, 0.5938, 0.5, 0.5938, 0.5, 0.625, 0.5, 0.1875, 0.5, 0.1562, 0.5, 0.1562, 0.5, 0.1875, 0.5, 0.5938, 0.5, 0.5625, 0.5, 0.5625, 0.5, 0.5938, 0.5, 1.0, 0.5, 0.9688, 0.5, 0.9688, 0.5, 1.0, 0.5, 0.1562, 0.5, 0.125, 0.5, 0.125, 0.5, 0.1562, 0.5, 0.5625, 0.5, 0.5312, 0.5, 0.5312, 0.5, 0.5625, 0.5, 0.9688, 0.5, 0.9375, 0.5, 0.9375, 0.5, 0.9688, 0.5, 0.125, 0.5, 0.09375, 0.5, 0.09375, 0.5, 0.125, 0.5, 0.5312, 0.5, 0.5, 0.5, 0.5, 0.5, 0.5312, 0.5, 0.9375, 0.5, 0.9062, 0.5, 0.9062, 0.5, 0.9375, 0.5, 0.09375, 0.5, 0.0625, 0.5, 0.0625, 0.5, 0.09375, 0.5, 0.5, 0.5, 0.4688, 0.5, 0.4688, 0.5, 0.5, 0.5, 0.9062, 0.5, 0.875, 0.5, 0.875, 0.5, 0.9062, 0.5, 0.0625, 0.5, 0.03125, 0.5, 0.03125, 0.5, 0.0625, 0.5, 0.4688, 0.5, 0.4375, 0.5, 0.4375, 0.5, 0.4688, 0.5, 0.875, 0.5, 0.8438, 0.5, 0.8438, 0.5, 0.875, 0.5, 0.03125, 0.5, 0.0, 0.5, 0.0, 0.5, 0.03125, 0.5, 0.4375, 0.5, 0.4062, 0.5, 0.4062, 0.5, 0.4375, 0.5, 0.8438, 0.5, 0.8125, 0.5, 0.8125, 0.5, 0.8438, 0.5, 0.4062, 0.5, 0.375, 0.5, 0.375, 0.5, 0.4062, 0.5, 0.8125, 0.5, 0.7812, 0.5, 0.7812, 0.5, 0.8125, 0.5, 0.375, 0.5, 0.3438, 0.5, 0.3438, 0.5, 0.375, 0.5, 0.7812, 0.5, 0.75, 0.5, 0.75, 0.5, 0.7812, 0.5, 0.2968, 0.4854, 0.25, 0.49, 0.25, 0.4606, 0.2911, 0.4566, 0.3418, 0.4717, 0.2968, 0.4854, 0.2911, 0.4566, 0.3306, 0.4446, 0.3833, 0.4496, 0.3418, 0.4717, 0.3306, 0.4446, 0.367, 0.4251, 0.4197, 0.4197, 0.3833, 0.4496, 0.367, 0.4251, 0.3989, 0.3989, 0.4496, 0.3833, 0.4197, 0.4197, 0.3989, 0.3989, 0.4251, 0.367, 0.4717, 0.3418, 0.4496, 0.3833, 0.4251, 0.367, 0.4446, 0.3306, 0.4854, 0.2968, 0.4717, 0.3418, 0.4446, 0.3306, 0.4566, 0.2911, 0.49, 0.25, 0.4854, 0.2968, 0.4566, 0.2911, 0.4606, 0.25, 0.4854, 0.2032, 0.49, 0.25, 0.4606, 0.25, 0.4566, 0.2089, 0.4717, 0.1582, 0.4854, 0.2032, 0.4566, 0.2089, 0.4446, 0.1694, 0.4496, 0.1167, 0.4717, 0.1582, 0.4446, 0.1694, 0.4251, 0.133, 0.4197, 0.08029, 0.4496, 0.1167, 0.4251, 0.133, 0.3989, 0.1011, 0.3833, 0.05045, 0.4197, 0.08029, 0.3989, 0.1011, 0.367, 0.07486, 0.3418, 0.02827, 0.3833, 0.05045, 0.367, 0.07486, 0.3306, 0.0554, 0.2968, 0.01461, 0.3418, 0.02827, 0.3306, 0.0554, 0.2911, 0.04341, 0.25, 0.01, 0.2968, 0.01461, 0.2911, 0.04341, 0.25, 0.03936, 0.2032, 0.01461, 0.25, 0.01, 0.25, 0.03936, 0.2089, 0.04341, 0.1582, 0.02827, 0.2032, 0.01461, 0.2089, 0.04341, 0.1694, 0.0554, 0.1167, 0.05045, 0.1582, 0.02827, 0.1694, 0.0554, 0.133, 0.07486, 0.08029, 0.08029, 0.1167, 0.05045, 0.133, 0.07486, 0.1011, 0.1011, 0.05045, 0.1167, 0.08029, 0.08029, 0.1011, 0.1011, 0.07486, 0.133, 0.02827, 0.1582, 0.05045, 0.1167, 0.07486, 0.133, 0.0554, 0.1694, 0.01461, 0.2032, 0.02827, 0.1582, 0.0554, 0.1694, 0.04341, 0.2089, 0.01, 0.25, 0.01461, 0.2032, 0.04341, 0.2089, 0.03936, 0.25, 0.01461, 0.2968, 0.01, 0.25, 0.03936, 0.25, 0.04341, 0.2911, 0.02827, 0.3418, 0.01461, 0.2968, 0.04341, 0.2911, 0.0554, 0.3306, 0.05045, 0.3833, 0.02827, 0.3418, 0.0554, 0.3306, 0.07486, 0.367, 0.08029, 0.4197, 0.05045, 0.3833, 0.07486, 0.367, 0.1011, 0.3989, 0.1167, 0.4496, 0.08029, 0.4197, 0.1011, 0.3989, 0.133, 0.4251, 0.1582, 0.4717, 0.1167, 0.4496, 0.133, 0.4251, 0.1694, 0.4446, 0.2032, 0.4854, 0.1582, 0.4717, 0.1694, 0.4446, 0.2089, 0.4566, 0.25, 0.49, 0.2032, 0.4854, 0.2089, 0.4566, 0.25, 0.4606, 0.0554, 0.3306, 0.04341, 0.2911, 0.04341, 0.2911, 0.0554, 0.3306, 0.3989, 0.3989, 0.367, 0.4251, 0.367, 0.4251, 0.3989, 0.3989, 0.367, 0.07486, 0.3989, 0.1011, 0.3989, 0.1011, 0.367, 0.07486, 0.0554, 0.1694, 0.07486, 0.133, 0.07486, 0.133, 0.0554, 0.1694, 0.2089, 0.4566, 0.1694, 0.4446, 0.1694, 0.4446, 0.2089, 0.4566, 0.4566, 0.2089, 0.4606, 0.25, 0.4606, 0.25, 0.4566, 0.2089, 0.1694, 0.0554, 0.2089, 0.04341, 0.2089, 0.04341, 0.1694, 0.0554, 0.07486, 0.367, 0.0554, 0.3306, 0.0554, 0.3306, 0.07486, 0.367, 0.25, 0.4606, 0.2089, 0.4566, 0.2089, 0.4566, 0.25, 0.4606, 0.4251, 0.367, 0.3989, 0.3989, 0.3989, 0.3989, 0.4251, 0.367, 0.3306, 0.0554, 0.367, 0.07486, 0.367, 0.07486, 0.3306, 0.0554, 0.04341, 0.2089, 0.0554, 0.1694, 0.0554, 0.1694, 0.04341, 0.2089, 0.2911, 0.4566, 0.25, 0.4606, 0.25, 0.4606, 0.2911, 0.4566, 0.4446, 0.1694, 0.4566, 0.2089, 0.4566, 0.2089, 0.4446, 0.1694, 0.133, 0.07486, 0.1694, 0.0554, 0.1694, 0.0554, 0.133, 0.07486, 0.1011, 0.3989, 0.07486, 0.367, 0.07486, 0.367, 0.1011, 0.3989, 0.4446, 0.3306, 0.4251, 0.367, 0.4251, 0.367, 0.4446, 0.3306, 0.2911, 0.04341, 0.3306, 0.0554, 0.3306, 0.0554, 0.2911, 0.04341, 0.03936, 0.25, 0.04341, 0.2089, 0.04341, 0.2089, 0.03936, 0.25, 0.3306, 0.4446, 0.2911, 0.4566, 0.2911, 0.4566, 0.3306, 0.4446, 0.4251, 0.133, 0.4446, 0.1694, 0.4446, 0.1694, 0.4251, 0.133, 0.1011, 0.1011, 0.133, 0.07486, 0.133, 0.07486, 0.1011, 0.1011, 0.133, 0.4251, 0.1011, 0.3989, 0.1011, 0.3989, 0.133, 0.4251, 0.4566, 0.2911, 0.4446, 0.3306, 0.4446, 0.3306, 0.4566, 0.2911, 0.25, 0.03936, 0.2911, 0.04341, 0.2911, 0.04341, 0.25, 0.03936, 0.04341, 0.2911, 0.03936, 0.25, 0.03936, 0.25, 0.04341, 0.2911, 0.367, 0.4251, 0.3306, 0.4446, 0.3306, 0.4446, 0.367, 0.4251, 0.3989, 0.1011, 0.4251, 0.133, 0.4251, 0.133, 0.3989, 0.1011, 0.07486, 0.133, 0.1011, 0.1011, 0.1011, 0.1011, 0.07486, 0.133, 0.1694, 0.4446, 0.133, 0.4251, 0.133, 0.4251, 0.1694, 0.4446, 0.4606, 0.25, 0.4566, 0.2911, 0.4566, 0.2911, 0.4606, 0.25, 0.2089, 0.04341, 0.25, 0.03936, 0.25, 0.03936, 0.2089, 0.04341, 0.2911, 0.4566, 0.25, 0.4606, 0.2089, 0.4566, 0.1694, 0.4446, 0.133, 0.4251, 0.1011, 0.3989, 0.07486, 0.367, 0.0554, 0.3306, 0.04341, 0.2911, 0.03936, 0.25, 0.04341, 0.2089, 0.0554, 0.1694, 0.07486, 0.133, 0.1011, 0.1011, 0.133, 0.07486, 0.1694, 0.0554, 0.2089, 0.04341, 0.25, 0.03936, 0.2911, 0.04341, 0.3306, 0.0554, 0.367, 0.07486, 0.3989, 0.1011, 0.4251, 0.133, 0.4446, 0.1694, 0.4566, 0.2089, 0.4606, 0.25, 0.4566, 0.2911, 0.4446, 0.3306, 0.4251, 0.367, 0.3989, 0.3989, 0.367, 0.4251, 0.3306, 0.4446, 0.03936, 0.25, 0.04341, 0.2089, 0.04341, 0.2089, 0.03936, 0.25, 0.4446, 0.3306, 0.4251, 0.367, 0.4251, 0.367, 0.4446, 0.3306, 0.04341, 0.2089, 0.0554, 0.1694, 0.0554, 0.1694, 0.04341, 0.2089, 0.4251, 0.367, 0.3989, 0.3989, 0.3989, 0.3989, 0.4251, 0.367, 0.25, 0.4606, 0.2089, 0.4566, 0.2089, 0.4566, 0.25, 0.4606, 0.3306, 0.0554, 0.367, 0.07486, 0.367, 0.07486, 0.3306, 0.0554, 0.2089, 0.4566, 0.1694, 0.4446, 0.1694, 0.4446, 0.2089, 0.4566, 0.367, 0.07486, 0.3989, 0.1011, 0.3989, 0.1011, 0.367, 0.07486, 0.0554, 0.1694, 0.07486, 0.133, 0.07486, 0.133, 0.0554, 0.1694, 0.3989, 0.3989, 0.367, 0.4251, 0.367, 0.4251, 0.3989, 0.3989, 0.07486, 0.133, 0.1011, 0.1011, 0.1011, 0.1011, 0.07486, 0.133, 0.367, 0.4251, 0.3306, 0.4446, 0.3306, 0.4446, 0.367, 0.4251, 0.1694, 0.4446, 0.133, 0.4251, 0.133, 0.4251, 0.1694, 0.4446, 0.3989, 0.1011, 0.4251, 0.133, 0.4251, 0.133, 0.3989, 0.1011, 0.133, 0.4251, 0.1011, 0.3989, 0.1011, 0.3989, 0.133, 0.4251, 0.4251, 0.133, 0.4446, 0.1694, 0.4446, 0.1694, 0.4251, 0.133, 0.1011, 0.1011, 0.133, 0.07486, 0.133, 0.07486, 0.1011, 0.1011, 0.3306, 0.4446, 0.2911, 0.4566, 0.2911, 0.4566, 0.3306, 0.4446, 0.133, 0.07486, 0.1694, 0.0554, 0.1694, 0.0554, 0.133, 0.07486, 0.2911, 0.4566, 0.25, 0.4606, 0.25, 0.4606, 0.2911, 0.4566, 0.1011, 0.3989, 0.07486, 0.367, 0.07486, 0.367, 0.1011, 0.3989, 0.4446, 0.1694, 0.4566, 0.2089, 0.4566, 0.2089, 0.4446, 0.1694, 0.07486, 0.367, 0.0554, 0.3306, 0.0554, 0.3306, 0.07486, 0.367, 0.4566, 0.2089, 0.4606, 0.25, 0.4606, 0.25, 0.4566, 0.2089, 0.1694, 0.0554, 0.2089, 0.04341, 0.2089, 0.04341, 0.1694, 0.0554, 0.2089, 0.04341, 0.25, 0.03936, 0.25, 0.03936, 0.2089, 0.04341, 0.0554, 0.3306, 0.04341, 0.2911, 0.04341, 0.2911, 0.0554, 0.3306, 0.4606, 0.25, 0.4566, 0.2911, 0.4566, 0.2911, 0.4606, 0.25, 0.04341, 0.2911, 0.03936, 0.25, 0.03936, 0.25, 0.04341, 0.2911, 0.4566, 0.2911, 0.4446, 0.3306, 0.4446, 0.3306, 0.4566, 0.2911, 0.25, 0.03936, 0.2911, 0.04341, 0.2911, 0.04341, 0.25, 0.03936])
me_cylinder_001.materials.append(mat_material_002)
me_cylinder_001.update()
me_plane = bpy.data.meshes.new('Plane')
me_plane.from_pydata([(-0.025, -0.025, 0.0), (0.025, -0.025, 0.0), (-0.025, 0.025, 0.0), (0.025, 0.025, 0.0)], [], [(0, 2, 3, 1)])
_uv = me_plane.uv_layers.new(name='UVMap')
_uv.uv.foreach_set('vector', [0.0, 0.0, 0.0, 1.0, 1.0, 1.0, 1.0, 0.0])
me_plane.materials.append(mat_material)
me_plane.update()

# ---- objects
ob_cube = bpy.data.objects.new('Cube', me_cube)
ob_cylinder = bpy.data.objects.new('Cylinder', me_cylinder_001)
ob_plane = bpy.data.objects.new('Plane', me_plane)

# ---- transforms, parenting, visibility, modifiers, constraints
ob_cube.location = (0.0, 0.0, 0.0)
ob_cylinder.location = (7.813e-05, 4.48e-06, 0.07407)
ob_plane.location = (-0.01933, 0.0, 0.00608)
ob_plane.rotation_euler = (0.0, 1.571, 0.0)
ob_plane.scale = (1.0, 0.8583, 1.0)

# ---- collection membership
col_collection.objects.link(ob_cube)
col_collection.objects.link(ob_cylinder)
col_collection.objects.link(ob_plane)

# ---- scene / render settings (as saved in the file)
scene.frame_start = 1; scene.frame_end = 250; scene.frame_set(1)
scene.render.engine = 'BLENDER_EEVEE_NEXT'
bpy.context.view_layer.update()

# ---- added for rendering (the .blend has no active camera and no usable light): camera, sun
cam_auto = bpy.data.cameras.new('AutoCamera')
cam_auto.lens = 50.0
cam_auto.sensor_width = 36.0
cam_auto.clip_end = 1000.0
ob_auto_camera = bpy.data.objects.new('AutoCamera', cam_auto)
scene.collection.objects.link(ob_auto_camera)
ob_auto_camera.location = (0.187826, -0.225572, 0.20805)
ob_auto_camera.rotation_euler = (1.09748, -7.21219e-08, 0.694738)
scene.camera = ob_auto_camera
light_auto_sun = bpy.data.lights.new('AutoSun', 'SUN')
light_auto_sun.energy = 3.0
light_auto_sun.angle = 0.0523599
ob_auto_sun = bpy.data.objects.new('AutoSun', light_auto_sun)
scene.collection.objects.link(ob_auto_sun)
ob_auto_sun.rotation_euler = (0.872665, 0.174533, 0.523599)
bpy.context.view_layer.update()
